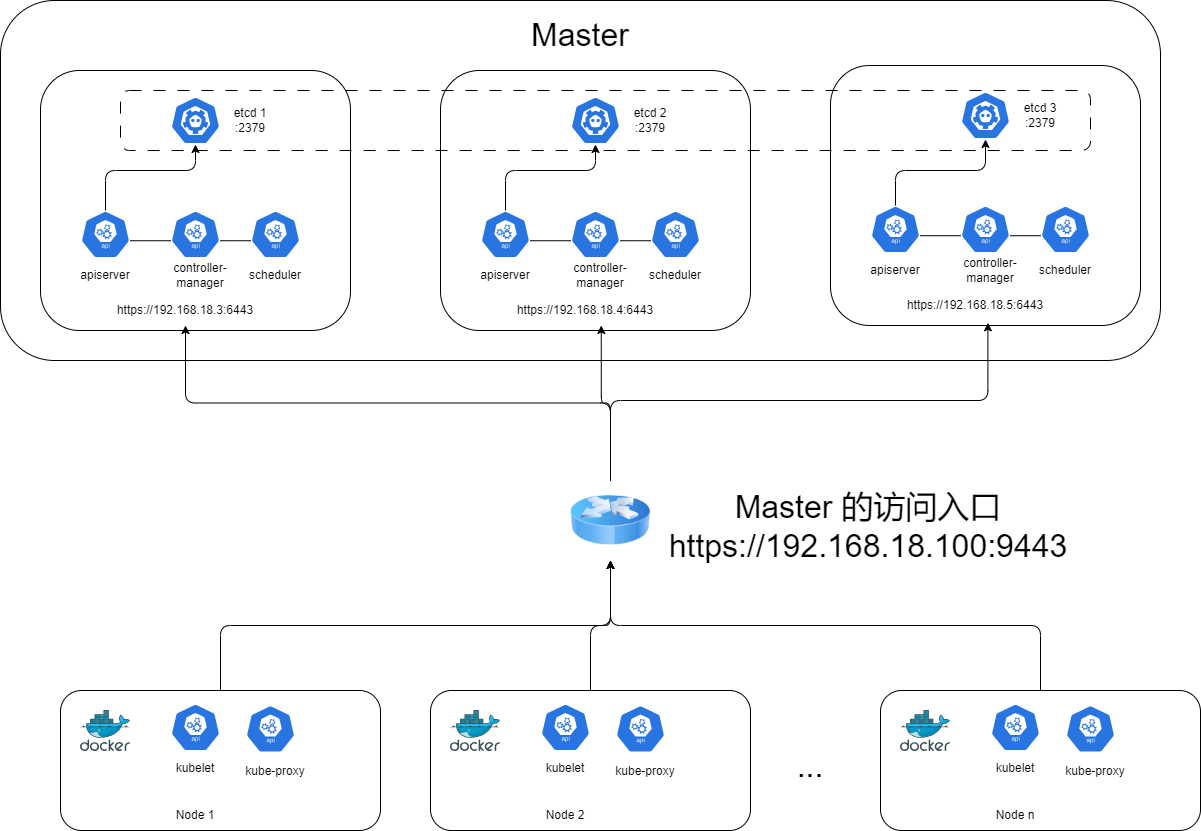

The diagram above was exported from draw.io. Its source (the exported page's mxGraphModel, read from the mxfile embedded in the PNG):
<mxGraphModel dx="1386" dy="787" grid="1" gridSize="10" guides="1" tooltips="1" connect="1" arrows="1" fold="1" page="1" pageScale="1" pageWidth="850" pageHeight="1100" math="0" shadow="0">
  <root>
    <mxCell id="0" />
    <mxCell id="1" parent="0" />
    <mxCell id="2" value="" style="image;html=1;image=img/lib/clip_art/networking/Router_Icon_128x128.png" parent="1" vertex="1">
      <mxGeometry x="630" y="300" width="80" height="80" as="geometry" />
    </mxCell>
    <mxCell id="3" value="" style="rounded=1;whiteSpace=wrap;html=1;" parent="1" vertex="1">
      <mxGeometry x="70" y="10" width="1160" height="360" as="geometry" />
    </mxCell>
    <mxCell id="47" value="" style="group;dashed=1;dashPattern=8 8;" parent="1" vertex="1" connectable="0">
      <mxGeometry x="110" y="80" width="1050" height="260" as="geometry" />
    </mxCell>
    <mxCell id="4" value="" style="rounded=1;whiteSpace=wrap;html=1;" parent="47" vertex="1">
      <mxGeometry width="310" height="260" as="geometry" />
    </mxCell>
    <mxCell id="5" value="" style="sketch=0;html=1;dashed=0;whitespace=wrap;fillColor=#2875E2;strokeColor=#ffffff;points=[[0.005,0.63,0],[0.1,0.2,0],[0.9,0.2,0],[0.5,0,0],[0.995,0.63,0],[0.72,0.99,0],[0.5,1,0],[0.28,0.99,0]];verticalLabelPosition=bottom;align=center;verticalAlign=top;shape=mxgraph.kubernetes.icon;prIcon=etcd" parent="47" vertex="1">
      <mxGeometry x="130" y="26" width="50" height="48" as="geometry" />
    </mxCell>
    <mxCell id="6" value="" style="sketch=0;html=1;dashed=0;whitespace=wrap;fillColor=#2875E2;strokeColor=#ffffff;points=[[0.005,0.63,0],[0.1,0.2,0],[0.9,0.2,0],[0.5,0,0],[0.995,0.63,0],[0.72,0.99,0],[0.5,1,0],[0.28,0.99,0]];verticalLabelPosition=bottom;align=center;verticalAlign=top;shape=mxgraph.kubernetes.icon;prIcon=api" parent="47" vertex="1">
      <mxGeometry x="40" y="140" width="50" height="48" as="geometry" />
    </mxCell>
    <mxCell id="15" style="edgeStyle=orthogonalEdgeStyle;html=1;exitX=0.5;exitY=1;exitDx=0;exitDy=0;exitPerimeter=0;entryX=0.5;entryY=0;entryDx=0;entryDy=0;entryPerimeter=0;endArrow=none;endFill=0;startArrow=classic;startFill=1;" parent="47" source="5" target="6" edge="1">
      <mxGeometry relative="1" as="geometry">
        <Array as="points">
          <mxPoint x="155" y="100" />
          <mxPoint x="65" y="100" />
          <mxPoint x="65" y="140" />
        </Array>
      </mxGeometry>
    </mxCell>
    <mxCell id="8" value="" style="sketch=0;html=1;dashed=0;whitespace=wrap;fillColor=#2875E2;strokeColor=#ffffff;points=[[0.005,0.63,0],[0.1,0.2,0],[0.9,0.2,0],[0.5,0,0],[0.995,0.63,0],[0.72,0.99,0],[0.5,1,0],[0.28,0.99,0]];verticalLabelPosition=bottom;align=center;verticalAlign=top;shape=mxgraph.kubernetes.icon;prIcon=api" parent="47" vertex="1">
      <mxGeometry x="130" y="140" width="50" height="48" as="geometry" />
    </mxCell>
    <mxCell id="16" style="html=1;exitX=0.995;exitY=0.63;exitDx=0;exitDy=0;exitPerimeter=0;entryX=0.005;entryY=0.63;entryDx=0;entryDy=0;entryPerimeter=0;endArrow=none;endFill=0;" parent="47" source="6" target="8" edge="1">
      <mxGeometry relative="1" as="geometry" />
    </mxCell>
    <mxCell id="9" value="" style="sketch=0;html=1;dashed=0;whitespace=wrap;fillColor=#2875E2;strokeColor=#ffffff;points=[[0.005,0.63,0],[0.1,0.2,0],[0.9,0.2,0],[0.5,0,0],[0.995,0.63,0],[0.72,0.99,0],[0.5,1,0],[0.28,0.99,0]];verticalLabelPosition=bottom;align=center;verticalAlign=top;shape=mxgraph.kubernetes.icon;prIcon=api" parent="47" vertex="1">
      <mxGeometry x="210" y="140" width="50" height="48" as="geometry" />
    </mxCell>
    <mxCell id="17" style="edgeStyle=none;html=1;exitX=0.995;exitY=0.63;exitDx=0;exitDy=0;exitPerimeter=0;entryX=0.005;entryY=0.63;entryDx=0;entryDy=0;entryPerimeter=0;endArrow=none;endFill=0;" parent="47" source="8" target="9" edge="1">
      <mxGeometry relative="1" as="geometry" />
    </mxCell>
    <mxCell id="10" value="apiserver" style="text;html=1;strokeColor=none;fillColor=none;align=center;verticalAlign=middle;whiteSpace=wrap;rounded=0;" parent="47" vertex="1">
      <mxGeometry x="35" y="190" width="60" height="30" as="geometry" />
    </mxCell>
    <mxCell id="11" value="controller-manager" style="text;html=1;strokeColor=none;fillColor=none;align=center;verticalAlign=middle;whiteSpace=wrap;rounded=0;" parent="47" vertex="1">
      <mxGeometry x="130" y="190" width="60" height="30" as="geometry" />
    </mxCell>
    <mxCell id="12" value="scheduler" style="text;html=1;strokeColor=none;fillColor=none;align=center;verticalAlign=middle;whiteSpace=wrap;rounded=0;" parent="47" vertex="1">
      <mxGeometry x="205" y="190" width="60" height="30" as="geometry" />
    </mxCell>
    <mxCell id="13" value="https://192.168.18.3:6443" style="text;html=1;strokeColor=none;fillColor=none;align=center;verticalAlign=middle;whiteSpace=wrap;rounded=0;" parent="47" vertex="1">
      <mxGeometry x="40" y="225" width="210" height="30" as="geometry" />
    </mxCell>
    <mxCell id="46" value="etcd 1&lt;br&gt;:2379" style="text;html=1;strokeColor=none;fillColor=none;align=center;verticalAlign=middle;whiteSpace=wrap;rounded=0;" parent="47" vertex="1">
      <mxGeometry x="180" y="35" width="60" height="30" as="geometry" />
    </mxCell>
    <mxCell id="48" value="" style="group" parent="1" vertex="1" connectable="0">
      <mxGeometry x="510" y="80" width="645" height="260" as="geometry" />
    </mxCell>
    <mxCell id="49" value="" style="rounded=1;whiteSpace=wrap;html=1;" parent="48" vertex="1">
      <mxGeometry width="310" height="260" as="geometry" />
    </mxCell>
    <mxCell id="50" value="" style="sketch=0;html=1;dashed=0;whitespace=wrap;fillColor=#2875E2;strokeColor=#ffffff;points=[[0.005,0.63,0],[0.1,0.2,0],[0.9,0.2,0],[0.5,0,0],[0.995,0.63,0],[0.72,0.99,0],[0.5,1,0],[0.28,0.99,0]];verticalLabelPosition=bottom;align=center;verticalAlign=top;shape=mxgraph.kubernetes.icon;prIcon=etcd" parent="48" vertex="1">
      <mxGeometry x="130" y="26" width="50" height="48" as="geometry" />
    </mxCell>
    <mxCell id="51" value="" style="sketch=0;html=1;dashed=0;whitespace=wrap;fillColor=#2875E2;strokeColor=#ffffff;points=[[0.005,0.63,0],[0.1,0.2,0],[0.9,0.2,0],[0.5,0,0],[0.995,0.63,0],[0.72,0.99,0],[0.5,1,0],[0.28,0.99,0]];verticalLabelPosition=bottom;align=center;verticalAlign=top;shape=mxgraph.kubernetes.icon;prIcon=api" parent="48" vertex="1">
      <mxGeometry x="40" y="140" width="50" height="48" as="geometry" />
    </mxCell>
    <mxCell id="52" style="edgeStyle=orthogonalEdgeStyle;html=1;exitX=0.5;exitY=1;exitDx=0;exitDy=0;exitPerimeter=0;endArrow=none;endFill=0;startArrow=classic;startFill=1;" parent="48" source="50" edge="1">
      <mxGeometry relative="1" as="geometry">
        <Array as="points">
          <mxPoint x="155" y="100" />
          <mxPoint x="65" y="100" />
        </Array>
        <mxPoint x="65" y="140" as="targetPoint" />
      </mxGeometry>
    </mxCell>
    <mxCell id="53" value="" style="sketch=0;html=1;dashed=0;whitespace=wrap;fillColor=#2875E2;strokeColor=#ffffff;points=[[0.005,0.63,0],[0.1,0.2,0],[0.9,0.2,0],[0.5,0,0],[0.995,0.63,0],[0.72,0.99,0],[0.5,1,0],[0.28,0.99,0]];verticalLabelPosition=bottom;align=center;verticalAlign=top;shape=mxgraph.kubernetes.icon;prIcon=api" parent="48" vertex="1">
      <mxGeometry x="130" y="140" width="50" height="48" as="geometry" />
    </mxCell>
    <mxCell id="54" style="html=1;exitX=0.995;exitY=0.63;exitDx=0;exitDy=0;exitPerimeter=0;entryX=0.005;entryY=0.63;entryDx=0;entryDy=0;entryPerimeter=0;endArrow=none;endFill=0;" parent="48" source="51" target="53" edge="1">
      <mxGeometry relative="1" as="geometry" />
    </mxCell>
    <mxCell id="55" value="" style="sketch=0;html=1;dashed=0;whitespace=wrap;fillColor=#2875E2;strokeColor=#ffffff;points=[[0.005,0.63,0],[0.1,0.2,0],[0.9,0.2,0],[0.5,0,0],[0.995,0.63,0],[0.72,0.99,0],[0.5,1,0],[0.28,0.99,0]];verticalLabelPosition=bottom;align=center;verticalAlign=top;shape=mxgraph.kubernetes.icon;prIcon=api" parent="48" vertex="1">
      <mxGeometry x="210" y="140" width="50" height="48" as="geometry" />
    </mxCell>
    <mxCell id="56" style="edgeStyle=none;html=1;exitX=0.995;exitY=0.63;exitDx=0;exitDy=0;exitPerimeter=0;entryX=0.005;entryY=0.63;entryDx=0;entryDy=0;entryPerimeter=0;endArrow=none;endFill=0;" parent="48" source="53" target="55" edge="1">
      <mxGeometry relative="1" as="geometry" />
    </mxCell>
    <mxCell id="57" value="apiserver" style="text;html=1;strokeColor=none;fillColor=none;align=center;verticalAlign=middle;whiteSpace=wrap;rounded=0;" parent="48" vertex="1">
      <mxGeometry x="35" y="190" width="60" height="30" as="geometry" />
    </mxCell>
    <mxCell id="58" value="controller-manager" style="text;html=1;strokeColor=none;fillColor=none;align=center;verticalAlign=middle;whiteSpace=wrap;rounded=0;" parent="48" vertex="1">
      <mxGeometry x="130" y="190" width="60" height="30" as="geometry" />
    </mxCell>
    <mxCell id="59" value="scheduler" style="text;html=1;strokeColor=none;fillColor=none;align=center;verticalAlign=middle;whiteSpace=wrap;rounded=0;" parent="48" vertex="1">
      <mxGeometry x="205" y="190" width="60" height="30" as="geometry" />
    </mxCell>
    <mxCell id="60" value="https://192.168.18.4:6443" style="text;html=1;strokeColor=none;fillColor=none;align=center;verticalAlign=middle;whiteSpace=wrap;rounded=0;" parent="48" vertex="1">
      <mxGeometry x="40" y="225" width="210" height="30" as="geometry" />
    </mxCell>
    <mxCell id="61" value="etcd 2&lt;br&gt;:2379" style="text;html=1;strokeColor=none;fillColor=none;align=center;verticalAlign=middle;whiteSpace=wrap;rounded=0;" parent="48" vertex="1">
      <mxGeometry x="180" y="35" width="60" height="30" as="geometry" />
    </mxCell>
    <mxCell id="62" value="" style="group" parent="1" vertex="1" connectable="0">
      <mxGeometry x="900" y="75" width="310" height="260" as="geometry" />
    </mxCell>
    <mxCell id="63" value="" style="rounded=1;whiteSpace=wrap;html=1;" parent="62" vertex="1">
      <mxGeometry width="310" height="260" as="geometry" />
    </mxCell>
    <mxCell id="64" value="" style="sketch=0;html=1;dashed=0;whitespace=wrap;fillColor=#2875E2;strokeColor=#ffffff;points=[[0.005,0.63,0],[0.1,0.2,0],[0.9,0.2,0],[0.5,0,0],[0.995,0.63,0],[0.72,0.99,0],[0.5,1,0],[0.28,0.99,0]];verticalLabelPosition=bottom;align=center;verticalAlign=top;shape=mxgraph.kubernetes.icon;prIcon=etcd" parent="62" vertex="1">
      <mxGeometry x="130" y="26" width="50" height="48" as="geometry" />
    </mxCell>
    <mxCell id="65" value="" style="sketch=0;html=1;dashed=0;whitespace=wrap;fillColor=#2875E2;strokeColor=#ffffff;points=[[0.005,0.63,0],[0.1,0.2,0],[0.9,0.2,0],[0.5,0,0],[0.995,0.63,0],[0.72,0.99,0],[0.5,1,0],[0.28,0.99,0]];verticalLabelPosition=bottom;align=center;verticalAlign=top;shape=mxgraph.kubernetes.icon;prIcon=api" parent="62" vertex="1">
      <mxGeometry x="40" y="140" width="50" height="48" as="geometry" />
    </mxCell>
    <mxCell id="67" value="" style="sketch=0;html=1;dashed=0;whitespace=wrap;fillColor=#2875E2;strokeColor=#ffffff;points=[[0.005,0.63,0],[0.1,0.2,0],[0.9,0.2,0],[0.5,0,0],[0.995,0.63,0],[0.72,0.99,0],[0.5,1,0],[0.28,0.99,0]];verticalLabelPosition=bottom;align=center;verticalAlign=top;shape=mxgraph.kubernetes.icon;prIcon=api" parent="62" vertex="1">
      <mxGeometry x="130" y="140" width="50" height="48" as="geometry" />
    </mxCell>
    <mxCell id="68" style="html=1;exitX=0.995;exitY=0.63;exitDx=0;exitDy=0;exitPerimeter=0;entryX=0.005;entryY=0.63;entryDx=0;entryDy=0;entryPerimeter=0;endArrow=none;endFill=0;" parent="62" source="65" target="67" edge="1">
      <mxGeometry relative="1" as="geometry" />
    </mxCell>
    <mxCell id="69" value="" style="sketch=0;html=1;dashed=0;whitespace=wrap;fillColor=#2875E2;strokeColor=#ffffff;points=[[0.005,0.63,0],[0.1,0.2,0],[0.9,0.2,0],[0.5,0,0],[0.995,0.63,0],[0.72,0.99,0],[0.5,1,0],[0.28,0.99,0]];verticalLabelPosition=bottom;align=center;verticalAlign=top;shape=mxgraph.kubernetes.icon;prIcon=api" parent="62" vertex="1">
      <mxGeometry x="210" y="140" width="50" height="48" as="geometry" />
    </mxCell>
    <mxCell id="70" style="edgeStyle=none;html=1;exitX=0.995;exitY=0.63;exitDx=0;exitDy=0;exitPerimeter=0;entryX=0.005;entryY=0.63;entryDx=0;entryDy=0;entryPerimeter=0;endArrow=none;endFill=0;" parent="62" source="67" target="69" edge="1">
      <mxGeometry relative="1" as="geometry" />
    </mxCell>
    <mxCell id="71" value="apiserver" style="text;html=1;strokeColor=none;fillColor=none;align=center;verticalAlign=middle;whiteSpace=wrap;rounded=0;" parent="62" vertex="1">
      <mxGeometry x="35" y="190" width="60" height="30" as="geometry" />
    </mxCell>
    <mxCell id="72" value="controller-manager" style="text;html=1;strokeColor=none;fillColor=none;align=center;verticalAlign=middle;whiteSpace=wrap;rounded=0;" parent="62" vertex="1">
      <mxGeometry x="130" y="190" width="60" height="30" as="geometry" />
    </mxCell>
    <mxCell id="73" value="scheduler" style="text;html=1;strokeColor=none;fillColor=none;align=center;verticalAlign=middle;whiteSpace=wrap;rounded=0;" parent="62" vertex="1">
      <mxGeometry x="205" y="190" width="60" height="30" as="geometry" />
    </mxCell>
    <mxCell id="74" value="https://192.168.18.5:6443" style="text;html=1;strokeColor=none;fillColor=none;align=center;verticalAlign=middle;whiteSpace=wrap;rounded=0;" parent="62" vertex="1">
      <mxGeometry x="40" y="225" width="210" height="30" as="geometry" />
    </mxCell>
    <mxCell id="75" value="etcd 3&lt;br&gt;:2379" style="text;html=1;strokeColor=none;fillColor=none;align=center;verticalAlign=middle;whiteSpace=wrap;rounded=0;" parent="62" vertex="1">
      <mxGeometry x="180" y="35" width="60" height="30" as="geometry" />
    </mxCell>
    <mxCell id="76" value="" style="rounded=1;whiteSpace=wrap;html=1;dashed=1;dashPattern=12 12;fillStyle=solid;fillColor=none;" parent="62" vertex="1">
      <mxGeometry x="-710" y="25" width="970" height="60" as="geometry" />
    </mxCell>
    <mxCell id="77" value="" style="edgeStyle=orthogonalEdgeStyle;html=1;exitX=0.5;exitY=1;exitDx=0;exitDy=0;exitPerimeter=0;endArrow=none;entryX=0.5;entryY=0;entryDx=0;entryDy=0;entryPerimeter=0;startArrow=classic;startFill=1;" parent="62" source="64" target="65" edge="1">
      <mxGeometry relative="1" as="geometry">
        <mxPoint x="1055" y="149" as="sourcePoint" />
        <mxPoint x="150" y="75" as="targetPoint" />
        <Array as="points">
          <mxPoint x="155" y="105" />
          <mxPoint x="65" y="105" />
        </Array>
      </mxGeometry>
    </mxCell>
    <mxCell id="88" value="" style="group" parent="1" vertex="1" connectable="0">
      <mxGeometry x="130" y="700" width="320" height="140" as="geometry" />
    </mxCell>
    <mxCell id="79" value="" style="rounded=1;whiteSpace=wrap;html=1;fillStyle=solid;fillColor=none;" parent="88" vertex="1">
      <mxGeometry width="320" height="140" as="geometry" />
    </mxCell>
    <mxCell id="80" value="" style="sketch=0;html=1;dashed=0;whitespace=wrap;fillColor=#2875E2;strokeColor=#ffffff;points=[[0.005,0.63,0],[0.1,0.2,0],[0.9,0.2,0],[0.5,0,0],[0.995,0.63,0],[0.72,0.99,0],[0.5,1,0],[0.28,0.99,0]];verticalLabelPosition=bottom;align=center;verticalAlign=top;shape=mxgraph.kubernetes.icon;prIcon=api;dashPattern=12 12;fillStyle=solid;" parent="88" vertex="1">
      <mxGeometry x="110" y="13" width="50" height="48" as="geometry" />
    </mxCell>
    <mxCell id="81" value="" style="sketch=0;aspect=fixed;html=1;points=[];align=center;image;fontSize=12;image=img/lib/mscae/Docker.svg;dashed=1;dashPattern=12 12;fillStyle=solid;fillColor=none;" parent="88" vertex="1">
      <mxGeometry x="20" y="20" width="50" height="41" as="geometry" />
    </mxCell>
    <mxCell id="82" value="kubelet" style="text;html=1;strokeColor=none;fillColor=none;align=center;verticalAlign=middle;whiteSpace=wrap;rounded=0;dashed=1;dashPattern=12 12;fillStyle=solid;" parent="88" vertex="1">
      <mxGeometry x="105" y="62.5" width="60" height="30" as="geometry" />
    </mxCell>
    <mxCell id="85" value="" style="sketch=0;html=1;dashed=0;whitespace=wrap;fillColor=#2875E2;strokeColor=#ffffff;points=[[0.005,0.63,0],[0.1,0.2,0],[0.9,0.2,0],[0.5,0,0],[0.995,0.63,0],[0.72,0.99,0],[0.5,1,0],[0.28,0.99,0]];verticalLabelPosition=bottom;align=center;verticalAlign=top;shape=mxgraph.kubernetes.icon;prIcon=api;dashPattern=12 12;fillStyle=solid;" parent="88" vertex="1">
      <mxGeometry x="185" y="14.5" width="50" height="48" as="geometry" />
    </mxCell>
    <mxCell id="86" value="kube-proxy" style="text;html=1;strokeColor=none;fillColor=none;align=center;verticalAlign=middle;whiteSpace=wrap;rounded=0;dashed=1;dashPattern=12 12;fillStyle=solid;" parent="88" vertex="1">
      <mxGeometry x="180" y="65.5" width="70" height="30" as="geometry" />
    </mxCell>
    <mxCell id="87" value="Node 1" style="text;html=1;strokeColor=none;fillColor=none;align=center;verticalAlign=middle;whiteSpace=wrap;rounded=0;fillStyle=solid;" parent="88" vertex="1">
      <mxGeometry x="105" y="110" width="60" height="30" as="geometry" />
    </mxCell>
    <mxCell id="89" value="" style="group" parent="1" vertex="1" connectable="0">
      <mxGeometry x="500" y="700" width="320" height="140" as="geometry" />
    </mxCell>
    <mxCell id="90" value="" style="rounded=1;whiteSpace=wrap;html=1;fillStyle=solid;fillColor=none;" parent="89" vertex="1">
      <mxGeometry width="320" height="140" as="geometry" />
    </mxCell>
    <mxCell id="91" value="" style="sketch=0;html=1;dashed=0;whitespace=wrap;fillColor=#2875E2;strokeColor=#ffffff;points=[[0.005,0.63,0],[0.1,0.2,0],[0.9,0.2,0],[0.5,0,0],[0.995,0.63,0],[0.72,0.99,0],[0.5,1,0],[0.28,0.99,0]];verticalLabelPosition=bottom;align=center;verticalAlign=top;shape=mxgraph.kubernetes.icon;prIcon=api;dashPattern=12 12;fillStyle=solid;" parent="89" vertex="1">
      <mxGeometry x="110" y="13" width="50" height="48" as="geometry" />
    </mxCell>
    <mxCell id="92" value="" style="sketch=0;aspect=fixed;html=1;points=[];align=center;image;fontSize=12;image=img/lib/mscae/Docker.svg;dashed=1;dashPattern=12 12;fillStyle=solid;fillColor=none;" parent="89" vertex="1">
      <mxGeometry x="20" y="20" width="50" height="41" as="geometry" />
    </mxCell>
    <mxCell id="93" value="kubelet" style="text;html=1;strokeColor=none;fillColor=none;align=center;verticalAlign=middle;whiteSpace=wrap;rounded=0;dashed=1;dashPattern=12 12;fillStyle=solid;" parent="89" vertex="1">
      <mxGeometry x="105" y="62.5" width="60" height="30" as="geometry" />
    </mxCell>
    <mxCell id="94" value="" style="sketch=0;html=1;dashed=0;whitespace=wrap;fillColor=#2875E2;strokeColor=#ffffff;points=[[0.005,0.63,0],[0.1,0.2,0],[0.9,0.2,0],[0.5,0,0],[0.995,0.63,0],[0.72,0.99,0],[0.5,1,0],[0.28,0.99,0]];verticalLabelPosition=bottom;align=center;verticalAlign=top;shape=mxgraph.kubernetes.icon;prIcon=api;dashPattern=12 12;fillStyle=solid;" parent="89" vertex="1">
      <mxGeometry x="185" y="14.5" width="50" height="48" as="geometry" />
    </mxCell>
    <mxCell id="95" value="kube-proxy" style="text;html=1;strokeColor=none;fillColor=none;align=center;verticalAlign=middle;whiteSpace=wrap;rounded=0;dashed=1;dashPattern=12 12;fillStyle=solid;" parent="89" vertex="1">
      <mxGeometry x="180" y="65.5" width="70" height="30" as="geometry" />
    </mxCell>
    <mxCell id="96" value="Node 2" style="text;html=1;strokeColor=none;fillColor=none;align=center;verticalAlign=middle;whiteSpace=wrap;rounded=0;fillStyle=solid;" parent="89" vertex="1">
      <mxGeometry x="105" y="110" width="60" height="30" as="geometry" />
    </mxCell>
    <mxCell id="97" value="" style="group" parent="1" vertex="1" connectable="0">
      <mxGeometry x="950" y="700" width="320" height="140" as="geometry" />
    </mxCell>
    <mxCell id="98" value="" style="rounded=1;whiteSpace=wrap;html=1;fillStyle=solid;fillColor=none;" parent="97" vertex="1">
      <mxGeometry width="320" height="140" as="geometry" />
    </mxCell>
    <mxCell id="99" value="" style="sketch=0;html=1;dashed=0;whitespace=wrap;fillColor=#2875E2;strokeColor=#ffffff;points=[[0.005,0.63,0],[0.1,0.2,0],[0.9,0.2,0],[0.5,0,0],[0.995,0.63,0],[0.72,0.99,0],[0.5,1,0],[0.28,0.99,0]];verticalLabelPosition=bottom;align=center;verticalAlign=top;shape=mxgraph.kubernetes.icon;prIcon=api;dashPattern=12 12;fillStyle=solid;" parent="97" vertex="1">
      <mxGeometry x="110" y="13" width="50" height="48" as="geometry" />
    </mxCell>
    <mxCell id="100" value="" style="sketch=0;aspect=fixed;html=1;points=[];align=center;image;fontSize=12;image=img/lib/mscae/Docker.svg;dashed=1;dashPattern=12 12;fillStyle=solid;fillColor=none;" parent="97" vertex="1">
      <mxGeometry x="20" y="20" width="50" height="41" as="geometry" />
    </mxCell>
    <mxCell id="101" value="kubelet" style="text;html=1;strokeColor=none;fillColor=none;align=center;verticalAlign=middle;whiteSpace=wrap;rounded=0;dashed=1;dashPattern=12 12;fillStyle=solid;" parent="97" vertex="1">
      <mxGeometry x="105" y="62.5" width="60" height="30" as="geometry" />
    </mxCell>
    <mxCell id="102" value="" style="sketch=0;html=1;dashed=0;whitespace=wrap;fillColor=#2875E2;strokeColor=#ffffff;points=[[0.005,0.63,0],[0.1,0.2,0],[0.9,0.2,0],[0.5,0,0],[0.995,0.63,0],[0.72,0.99,0],[0.5,1,0],[0.28,0.99,0]];verticalLabelPosition=bottom;align=center;verticalAlign=top;shape=mxgraph.kubernetes.icon;prIcon=api;dashPattern=12 12;fillStyle=solid;" parent="97" vertex="1">
      <mxGeometry x="185" y="14.5" width="50" height="48" as="geometry" />
    </mxCell>
    <mxCell id="103" value="kube-proxy" style="text;html=1;strokeColor=none;fillColor=none;align=center;verticalAlign=middle;whiteSpace=wrap;rounded=0;dashed=1;dashPattern=12 12;fillStyle=solid;" parent="97" vertex="1">
      <mxGeometry x="180" y="65.5" width="70" height="30" as="geometry" />
    </mxCell>
    <mxCell id="104" value="Node n" style="text;html=1;strokeColor=none;fillColor=none;align=center;verticalAlign=middle;whiteSpace=wrap;rounded=0;fillStyle=solid;" parent="97" vertex="1">
      <mxGeometry x="105" y="110" width="60" height="30" as="geometry" />
    </mxCell>
    <mxCell id="105" value="..." style="text;html=1;strokeColor=none;fillColor=none;align=center;verticalAlign=middle;whiteSpace=wrap;rounded=0;fillStyle=solid;fontSize=32;" parent="1" vertex="1">
      <mxGeometry x="850" y="761" width="60" height="30" as="geometry" />
    </mxCell>
    <mxCell id="112" style="edgeStyle=orthogonalEdgeStyle;html=1;exitX=0.5;exitY=0;exitDx=0;exitDy=0;entryX=0.5;entryY=1;entryDx=0;entryDy=0;fontSize=32;endArrow=classic;endFill=1;" parent="1" source="106" target="13" edge="1">
      <mxGeometry relative="1" as="geometry" />
    </mxCell>
    <mxCell id="113" style="edgeStyle=orthogonalEdgeStyle;html=1;exitX=0.5;exitY=0;exitDx=0;exitDy=0;entryX=0.575;entryY=1;entryDx=0;entryDy=0;entryPerimeter=0;fontSize=32;endArrow=classic;endFill=1;" parent="1" source="106" target="60" edge="1">
      <mxGeometry relative="1" as="geometry" />
    </mxCell>
    <mxCell id="114" style="edgeStyle=orthogonalEdgeStyle;html=1;exitX=0.5;exitY=0;exitDx=0;exitDy=0;entryX=0.559;entryY=1.078;entryDx=0;entryDy=0;entryPerimeter=0;fontSize=32;endArrow=classic;endFill=1;" parent="1" source="106" target="74" edge="1">
      <mxGeometry relative="1" as="geometry" />
    </mxCell>
    <mxCell id="106" value="" style="image;html=1;image=img/lib/clip_art/networking/Router_Icon_128x128.png;fillStyle=solid;fontSize=32;fillColor=none;" parent="1" vertex="1">
      <mxGeometry x="640" y="490" width="80" height="80" as="geometry" />
    </mxCell>
    <mxCell id="109" style="edgeStyle=orthogonalEdgeStyle;html=1;exitX=0.5;exitY=0;exitDx=0;exitDy=0;entryX=0.5;entryY=1;entryDx=0;entryDy=0;fontSize=32;endArrow=classic;endFill=1;" parent="1" source="79" target="106" edge="1">
      <mxGeometry relative="1" as="geometry" />
    </mxCell>
    <mxCell id="110" style="edgeStyle=orthogonalEdgeStyle;html=1;exitX=0.5;exitY=0;exitDx=0;exitDy=0;fontSize=32;endArrow=classic;endFill=1;" parent="1" source="90" edge="1">
      <mxGeometry relative="1" as="geometry">
        <mxPoint x="680" y="570" as="targetPoint" />
      </mxGeometry>
    </mxCell>
    <mxCell id="111" style="edgeStyle=orthogonalEdgeStyle;html=1;exitX=0.5;exitY=0;exitDx=0;exitDy=0;entryX=0.5;entryY=1;entryDx=0;entryDy=0;fontSize=32;endArrow=classic;endFill=1;" parent="1" source="98" target="106" edge="1">
      <mxGeometry relative="1" as="geometry" />
    </mxCell>
    <mxCell id="115" value="Master 的访问入口&lt;br&gt;https://192.168.18.100:9443" style="text;html=1;strokeColor=none;fillColor=none;align=center;verticalAlign=middle;whiteSpace=wrap;rounded=0;fillStyle=solid;fontSize=32;" parent="1" vertex="1">
      <mxGeometry x="688" y="521" width="500" height="30" as="geometry" />
    </mxCell>
    <mxCell id="116" value="Master" style="text;html=1;strokeColor=none;fillColor=none;align=center;verticalAlign=middle;whiteSpace=wrap;rounded=0;fillStyle=solid;fontSize=32;" parent="1" vertex="1">
      <mxGeometry x="620" y="30" width="60" height="30" as="geometry" />
    </mxCell>
  </root>
</mxGraphModel>